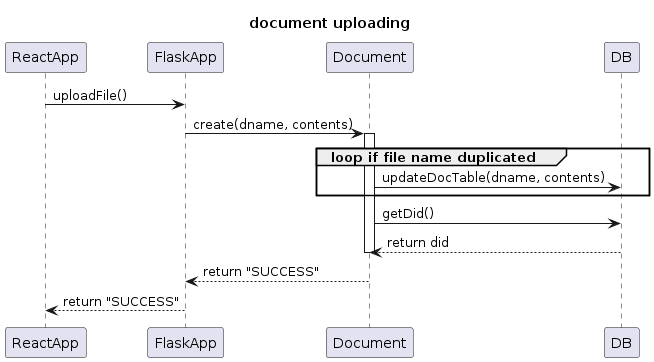

The diagram above was rendered by PlantUML. Its source (embedded in the PNG):
@startuml
title document uploading
ReactApp -> FlaskApp: uploadFile()
FlaskApp -> Document: create(dname, contents)
activate Document
  group loop if file name duplicated
    Document -> DB: updateDocTable(dname, contents)
  end
  Document -> DB: getDid()
  DB --> Document: return did
deactivate Document
Document --> FlaskApp: return "SUCCESS"
FlaskApp --> ReactApp: return "SUCCESS"
@enduml